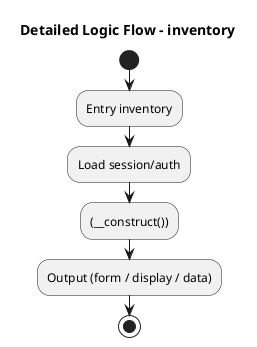

The diagram above was rendered by PlantUML. Its source (embedded in the PNG):
@startuml
title Detailed Logic Flow - inventory
start
:Entry inventory;
:Load session/auth;
:(__construct());
:Output (form / display / data);
stop
@enduml